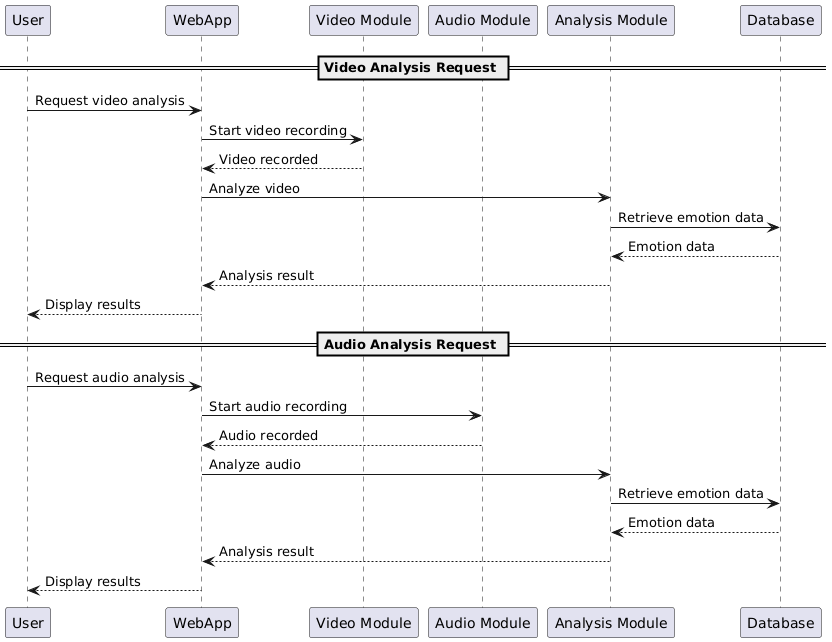

The diagram above was rendered by PlantUML. Its source (embedded in the PNG):
@startuml
participant User
participant WebApp
participant "Video Module" as VideoModule
participant "Audio Module" as AudioModule
participant "Analysis Module" as AnalysisModule
participant Database

== Video Analysis Request ==
User -> WebApp: Request video analysis
WebApp -> VideoModule: Start video recording
VideoModule --> WebApp: Video recorded
WebApp -> AnalysisModule: Analyze video
AnalysisModule -> Database: Retrieve emotion data
Database --> AnalysisModule: Emotion data
AnalysisModule --> WebApp: Analysis result
WebApp --> User: Display results

== Audio Analysis Request ==
User -> WebApp: Request audio analysis
WebApp -> AudioModule: Start audio recording
AudioModule --> WebApp: Audio recorded
WebApp -> AnalysisModule: Analyze audio
AnalysisModule -> Database: Retrieve emotion data
Database --> AnalysisModule: Emotion data
AnalysisModule --> WebApp: Analysis result
WebApp --> User: Display results
@enduml